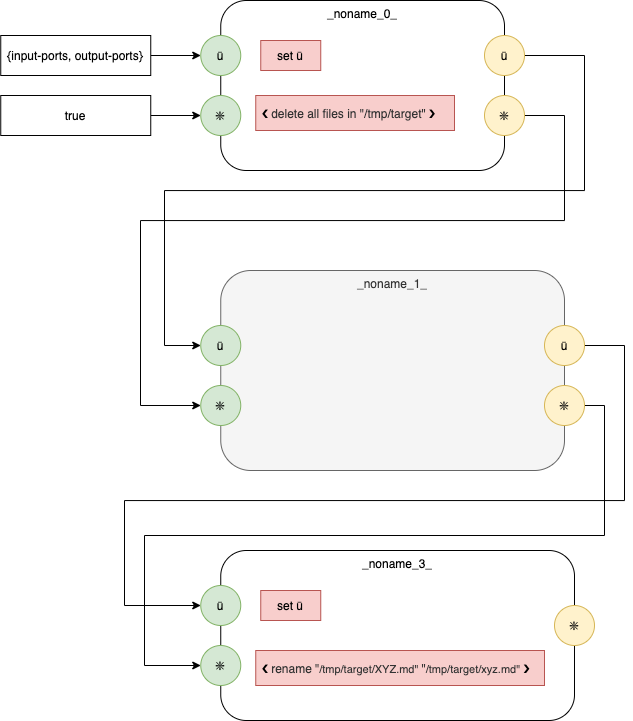

The diagram above was exported from draw.io. Its source (the exported page's mxGraphModel, read from the mxfile embedded in the PNG):
<mxGraphModel dx="484" dy="915" grid="1" gridSize="10" guides="1" tooltips="1" connect="1" arrows="1" fold="1" page="1" pageScale="1" pageWidth="1100" pageHeight="850" math="0" shadow="0">
  <root>
    <mxCell id="YWiiWABaQLolnpMTBV1R-0" />
    <mxCell id="YWiiWABaQLolnpMTBV1R-1" parent="YWiiWABaQLolnpMTBV1R-0" />
    <mxCell id="YWiiWABaQLolnpMTBV1R-2" value="_noname_1_" style="rounded=1;whiteSpace=wrap;html=1;align=center;verticalAlign=top;fillColor=#f5f5f5;strokeColor=#666666;fontColor=#333333;" parent="YWiiWABaQLolnpMTBV1R-1" vertex="1">
      <mxGeometry x="1336.25" y="330" width="343.75" height="200" as="geometry" />
    </mxCell>
    <mxCell id="YWiiWABaQLolnpMTBV1R-12" value="_noname_0_" style="rounded=1;whiteSpace=wrap;html=1;align=center;verticalAlign=top;" parent="YWiiWABaQLolnpMTBV1R-1" vertex="1">
      <mxGeometry x="1336.25" y="60" width="283.75" height="170" as="geometry" />
    </mxCell>
    <mxCell id="YWiiWABaQLolnpMTBV1R-13" value="ū" style="ellipse;whiteSpace=wrap;html=1;aspect=fixed;align=center;fillColor=#d5e8d4;strokeColor=#82b366;" parent="YWiiWABaQLolnpMTBV1R-1" vertex="1">
      <mxGeometry x="1316.25" y="95" width="40" height="40" as="geometry" />
    </mxCell>
    <mxCell id="YWiiWABaQLolnpMTBV1R-14" style="edgeStyle=orthogonalEdgeStyle;rounded=0;orthogonalLoop=1;jettySize=auto;html=1;exitX=1;exitY=0.5;exitDx=0;exitDy=0;entryX=0;entryY=0.5;entryDx=0;entryDy=0;align=center;" parent="YWiiWABaQLolnpMTBV1R-1" source="YWiiWABaQLolnpMTBV1R-15" target="YWiiWABaQLolnpMTBV1R-25" edge="1">
      <mxGeometry relative="1" as="geometry">
        <Array as="points">
          <mxPoint x="1700" y="115" />
          <mxPoint x="1700" y="250" />
          <mxPoint x="1280" y="250" />
          <mxPoint x="1280" y="405" />
        </Array>
      </mxGeometry>
    </mxCell>
    <mxCell id="YWiiWABaQLolnpMTBV1R-15" value="ū" style="ellipse;whiteSpace=wrap;html=1;aspect=fixed;align=center;fillColor=#fff2cc;strokeColor=#d6b656;" parent="YWiiWABaQLolnpMTBV1R-1" vertex="1">
      <mxGeometry x="1600" y="95" width="40" height="40" as="geometry" />
    </mxCell>
    <mxCell id="YWiiWABaQLolnpMTBV1R-17" style="edgeStyle=orthogonalEdgeStyle;rounded=0;orthogonalLoop=1;jettySize=auto;html=1;exitX=1;exitY=0.5;exitDx=0;exitDy=0;entryX=0;entryY=0.5;entryDx=0;entryDy=0;align=center;" parent="YWiiWABaQLolnpMTBV1R-1" source="YWiiWABaQLolnpMTBV1R-18" target="YWiiWABaQLolnpMTBV1R-31" edge="1">
      <mxGeometry relative="1" as="geometry">
        <Array as="points">
          <mxPoint x="1680" y="175" />
          <mxPoint x="1680" y="280" />
          <mxPoint x="1256" y="280" />
          <mxPoint x="1256" y="465" />
        </Array>
      </mxGeometry>
    </mxCell>
    <mxCell id="YWiiWABaQLolnpMTBV1R-18" value="❇" style="ellipse;whiteSpace=wrap;html=1;aspect=fixed;align=center;fillColor=#fff2cc;strokeColor=#d6b656;" parent="YWiiWABaQLolnpMTBV1R-1" vertex="1">
      <mxGeometry x="1600" y="155" width="40" height="40" as="geometry" />
    </mxCell>
    <mxCell id="YWiiWABaQLolnpMTBV1R-19" value="❇" style="ellipse;whiteSpace=wrap;html=1;aspect=fixed;align=center;fillColor=#d5e8d4;strokeColor=#82b366;" parent="YWiiWABaQLolnpMTBV1R-1" vertex="1">
      <mxGeometry x="1316.25" y="155" width="40" height="40" as="geometry" />
    </mxCell>
    <mxCell id="YWiiWABaQLolnpMTBV1R-20" value="set ū" style="rounded=0;whiteSpace=wrap;html=1;align=center;fillColor=#f8cecc;strokeColor=#b85450;" parent="YWiiWABaQLolnpMTBV1R-1" vertex="1">
      <mxGeometry x="1376.25" y="100" width="60" height="30" as="geometry" />
    </mxCell>
    <mxCell id="YWiiWABaQLolnpMTBV1R-21" style="edgeStyle=orthogonalEdgeStyle;rounded=0;orthogonalLoop=1;jettySize=auto;html=1;exitX=1;exitY=0.5;exitDx=0;exitDy=0;entryX=0;entryY=0.5;entryDx=0;entryDy=0;align=center;" parent="YWiiWABaQLolnpMTBV1R-1" source="YWiiWABaQLolnpMTBV1R-22" target="YWiiWABaQLolnpMTBV1R-13" edge="1">
      <mxGeometry relative="1" as="geometry" />
    </mxCell>
    <mxCell id="YWiiWABaQLolnpMTBV1R-22" value="{input-ports, output-ports}" style="rounded=0;whiteSpace=wrap;html=1;align=center;" parent="YWiiWABaQLolnpMTBV1R-1" vertex="1">
      <mxGeometry x="1116.25" y="95" width="150" height="40" as="geometry" />
    </mxCell>
    <mxCell id="YWiiWABaQLolnpMTBV1R-23" style="edgeStyle=orthogonalEdgeStyle;rounded=0;orthogonalLoop=1;jettySize=auto;html=1;exitX=1;exitY=0.5;exitDx=0;exitDy=0;entryX=0;entryY=0.5;entryDx=0;entryDy=0;align=center;" parent="YWiiWABaQLolnpMTBV1R-1" source="YWiiWABaQLolnpMTBV1R-24" target="YWiiWABaQLolnpMTBV1R-19" edge="1">
      <mxGeometry relative="1" as="geometry" />
    </mxCell>
    <mxCell id="YWiiWABaQLolnpMTBV1R-24" value="true" style="rounded=0;whiteSpace=wrap;html=1;align=center;" parent="YWiiWABaQLolnpMTBV1R-1" vertex="1">
      <mxGeometry x="1116.25" y="155" width="150" height="40" as="geometry" />
    </mxCell>
    <mxCell id="YWiiWABaQLolnpMTBV1R-25" value="ū" style="ellipse;whiteSpace=wrap;html=1;aspect=fixed;align=center;fillColor=#d5e8d4;strokeColor=#82b366;" parent="YWiiWABaQLolnpMTBV1R-1" vertex="1">
      <mxGeometry x="1316.25" y="385" width="40" height="40" as="geometry" />
    </mxCell>
    <mxCell id="fPTUACKclw0qZZ-iuOTV-1" style="edgeStyle=orthogonalEdgeStyle;rounded=0;orthogonalLoop=1;jettySize=auto;html=1;exitX=1;exitY=0.5;exitDx=0;exitDy=0;entryX=0;entryY=0.5;entryDx=0;entryDy=0;" edge="1" parent="YWiiWABaQLolnpMTBV1R-1" source="YWiiWABaQLolnpMTBV1R-27" target="YWiiWABaQLolnpMTBV1R-42">
      <mxGeometry relative="1" as="geometry">
        <Array as="points">
          <mxPoint x="1740" y="405" />
          <mxPoint x="1740" y="560" />
          <mxPoint x="1240" y="560" />
          <mxPoint x="1240" y="665" />
        </Array>
      </mxGeometry>
    </mxCell>
    <mxCell id="YWiiWABaQLolnpMTBV1R-27" value="ū" style="ellipse;whiteSpace=wrap;html=1;aspect=fixed;align=center;fillColor=#fff2cc;strokeColor=#d6b656;" parent="YWiiWABaQLolnpMTBV1R-1" vertex="1">
      <mxGeometry x="1660" y="385" width="40" height="40" as="geometry" />
    </mxCell>
    <mxCell id="YWiiWABaQLolnpMTBV1R-28" value="&lt;span style=&quot;text-align: center&quot;&gt;❮&lt;/span&gt;&lt;span style=&quot;font-size: 11px&quot;&gt;&amp;nbsp;&lt;/span&gt;&lt;span style=&quot;color: rgb(51 , 51 , 51)&quot;&gt;delete all files in &quot;/tmp/target&quot;&amp;nbsp;&lt;/span&gt;❯" style="rounded=0;whiteSpace=wrap;html=1;align=left;fillColor=#f8cecc;strokeColor=#b85450;spacingLeft=5;" parent="YWiiWABaQLolnpMTBV1R-1" vertex="1">
      <mxGeometry x="1371.25" y="155" width="198.75" height="35" as="geometry" />
    </mxCell>
    <mxCell id="fPTUACKclw0qZZ-iuOTV-0" style="edgeStyle=orthogonalEdgeStyle;rounded=0;orthogonalLoop=1;jettySize=auto;html=1;exitX=1;exitY=0.5;exitDx=0;exitDy=0;entryX=0;entryY=0.5;entryDx=0;entryDy=0;" edge="1" parent="YWiiWABaQLolnpMTBV1R-1" source="YWiiWABaQLolnpMTBV1R-30" target="YWiiWABaQLolnpMTBV1R-46">
      <mxGeometry relative="1" as="geometry">
        <Array as="points">
          <mxPoint x="1720" y="465" />
          <mxPoint x="1720" y="595" />
          <mxPoint x="1260" y="595" />
          <mxPoint x="1260" y="725" />
        </Array>
      </mxGeometry>
    </mxCell>
    <mxCell id="YWiiWABaQLolnpMTBV1R-30" value="❇" style="ellipse;whiteSpace=wrap;html=1;aspect=fixed;align=center;fillColor=#fff2cc;strokeColor=#d6b656;" parent="YWiiWABaQLolnpMTBV1R-1" vertex="1">
      <mxGeometry x="1660" y="445" width="40" height="40" as="geometry" />
    </mxCell>
    <mxCell id="YWiiWABaQLolnpMTBV1R-31" value="❇" style="ellipse;whiteSpace=wrap;html=1;aspect=fixed;align=center;fillColor=#d5e8d4;strokeColor=#82b366;" parent="YWiiWABaQLolnpMTBV1R-1" vertex="1">
      <mxGeometry x="1316.25" y="445" width="40" height="40" as="geometry" />
    </mxCell>
    <mxCell id="YWiiWABaQLolnpMTBV1R-41" value="_noname_3_" style="rounded=1;whiteSpace=wrap;html=1;align=center;verticalAlign=top;" parent="YWiiWABaQLolnpMTBV1R-1" vertex="1">
      <mxGeometry x="1336.25" y="610" width="353.75" height="170" as="geometry" />
    </mxCell>
    <mxCell id="YWiiWABaQLolnpMTBV1R-42" value="ū" style="ellipse;whiteSpace=wrap;html=1;aspect=fixed;align=center;fillColor=#d5e8d4;strokeColor=#82b366;" parent="YWiiWABaQLolnpMTBV1R-1" vertex="1">
      <mxGeometry x="1316.25" y="645" width="40" height="40" as="geometry" />
    </mxCell>
    <mxCell id="YWiiWABaQLolnpMTBV1R-44" value="&lt;span style=&quot;text-align: center&quot;&gt;❮&lt;/span&gt;&lt;span style=&quot;font-size: 11px&quot;&gt;&amp;nbsp;&lt;/span&gt;&lt;span style=&quot;color: rgb(51 , 51 , 51)&quot;&gt;rename&lt;/span&gt;&lt;span style=&quot;color: rgb(51 , 51 , 51) ; font-size: 11px&quot;&gt;&amp;nbsp;&lt;/span&gt;&lt;span style=&quot;color: rgb(51 , 51 , 51)&quot;&gt;&quot;&lt;/span&gt;&lt;span style=&quot;color: rgb(51 , 51 , 51) ; font-size: 11px&quot;&gt;/tmp/target/XYZ.md&quot;&lt;/span&gt;&lt;span style=&quot;color: rgb(51 , 51 , 51) ; font-size: 11px&quot;&gt;&amp;nbsp;&lt;/span&gt;&lt;span style=&quot;color: rgb(51 , 51 , 51)&quot;&gt;&quot;&lt;/span&gt;&lt;span style=&quot;color: rgb(51 , 51 , 51) ; font-size: 11px&quot;&gt;/tmp/target/xyz.md&quot;&lt;/span&gt;&lt;span style=&quot;color: rgb(51 , 51 , 51)&quot;&gt;&amp;nbsp;&lt;/span&gt;❯" style="rounded=0;whiteSpace=wrap;html=1;align=left;fillColor=#f8cecc;strokeColor=#b85450;spacingLeft=5;" parent="YWiiWABaQLolnpMTBV1R-1" vertex="1">
      <mxGeometry x="1371.25" y="710" width="288.75" height="35" as="geometry" />
    </mxCell>
    <mxCell id="YWiiWABaQLolnpMTBV1R-45" value="❇" style="ellipse;whiteSpace=wrap;html=1;aspect=fixed;align=center;fillColor=#fff2cc;strokeColor=#d6b656;" parent="YWiiWABaQLolnpMTBV1R-1" vertex="1">
      <mxGeometry x="1670" y="665" width="40" height="40" as="geometry" />
    </mxCell>
    <mxCell id="YWiiWABaQLolnpMTBV1R-46" value="❇" style="ellipse;whiteSpace=wrap;html=1;aspect=fixed;align=center;fillColor=#d5e8d4;strokeColor=#82b366;" parent="YWiiWABaQLolnpMTBV1R-1" vertex="1">
      <mxGeometry x="1316.25" y="705" width="40" height="40" as="geometry" />
    </mxCell>
    <mxCell id="YWiiWABaQLolnpMTBV1R-47" value="set ū" style="rounded=0;whiteSpace=wrap;html=1;align=center;fillColor=#f8cecc;strokeColor=#b85450;" parent="YWiiWABaQLolnpMTBV1R-1" vertex="1">
      <mxGeometry x="1376.25" y="650" width="60" height="30" as="geometry" />
    </mxCell>
  </root>
</mxGraphModel>